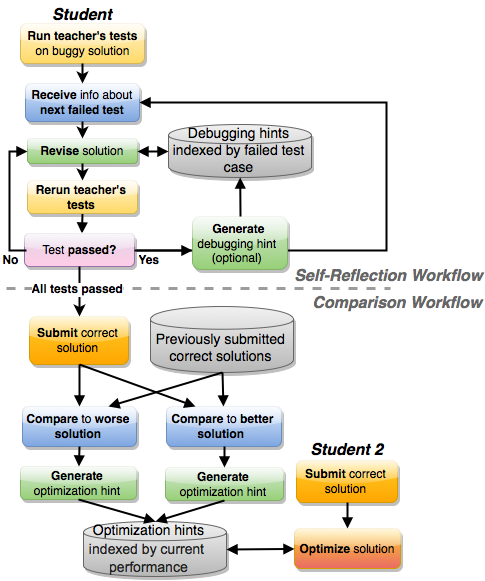

The diagram above was exported from draw.io. Its source (the exported page's mxGraphModel, read from the mxfile embedded in the PNG):
<mxGraphModel dx="820" dy="535" grid="1" gridSize="10" guides="1" tooltips="1" connect="1" fold="0" page="1" pageScale="1" pageWidth="826" pageHeight="1169" background="#ffffff" math="0">
  <root>
    <mxCell id="777a4fa8c934fc34-0" />
    <mxCell id="777a4fa8c934fc34-1" parent="777a4fa8c934fc34-0" />
    <mxCell id="2646578e43ef9faf-1" value="&lt;b&gt;Run teacher's tests&lt;/b&gt;&lt;div&gt;on buggy solution&lt;/div&gt;" style="rounded=1;whiteSpace=wrap;html=1;yellow" vertex="1" parent="777a4fa8c934fc34-1">
      <mxGeometry x="194" y="127" width="124" height="40" as="geometry" />
    </mxCell>
    <mxCell id="2646578e43ef9faf-2" value="&lt;b&gt;Receive &lt;/b&gt;info about&lt;div&gt;&lt;b style=&quot;line-height: 1.2&quot;&gt;next failed test&lt;/b&gt;&lt;/div&gt;" style="rounded=1;whiteSpace=wrap;html=1;blue" vertex="1" parent="777a4fa8c934fc34-1">
      <mxGeometry x="199" y="187" width="114" height="38" as="geometry" />
    </mxCell>
    <mxCell id="2646578e43ef9faf-3" value="&lt;i&gt;&lt;b&gt;Student&lt;/b&gt;&lt;/i&gt;" style="text;html=1;strokeColor=none;fillColor=none;align=center;verticalAlign=middle;whiteSpace=wrap;overflow=hidden;fontSize=16;" vertex="1" parent="777a4fa8c934fc34-1">
      <mxGeometry x="215" y="105" width="80" height="20" as="geometry" />
    </mxCell>
    <mxCell id="2646578e43ef9faf-4" value="&lt;b&gt;Revise&amp;nbsp;&lt;/b&gt;solution" style="rounded=1;whiteSpace=wrap;html=1;green" vertex="1" parent="777a4fa8c934fc34-1">
      <mxGeometry x="201" y="242" width="110" height="25" as="geometry" />
    </mxCell>
    <mxCell id="2646578e43ef9faf-18" style="edgeStyle=none;rounded=0;html=1;exitX=0.5;exitY=1;strokeWidth=2;entryX=0.5;entryY=0;" edge="1" parent="777a4fa8c934fc34-1" source="2646578e43ef9faf-1" target="2646578e43ef9faf-2">
      <mxGeometry relative="1" as="geometry">
        <mxPoint x="289" y="154" as="targetPoint" />
      </mxGeometry>
    </mxCell>
    <mxCell id="75ef33e7aec8ad58-2" value="&lt;div&gt;&lt;span style=&quot;line-height: 1.2&quot;&gt;Debugging hints indexed by failed test case&lt;/span&gt;&lt;br&gt;&lt;/div&gt;" style="shape=cylinder;whiteSpace=wrap;html=1;fontSize=14;gray" vertex="1" parent="777a4fa8c934fc34-1">
      <mxGeometry x="342" y="228" width="143" height="53" as="geometry" />
    </mxCell>
    <mxCell id="75ef33e7aec8ad58-3" style="edgeStyle=none;rounded=0;html=1;exitX=0;exitY=0.5;strokeWidth=2;entryX=1;entryY=0.5;startArrow=block;startFill=1;endArrow=block;endFill=1;" edge="1" parent="777a4fa8c934fc34-1" source="75ef33e7aec8ad58-2" target="2646578e43ef9faf-4">
      <mxGeometry x="310.40145985401455" y="131" as="geometry">
        <mxPoint x="321" y="131" as="sourcePoint" />
        <mxPoint x="310.40145985401455" y="164" as="targetPoint" />
      </mxGeometry>
    </mxCell>
    <mxCell id="4e047e1f5668ae66-6" value="&lt;br&gt;" style="text;html=1;resizable=0;;align=center;verticalAlign=middle;labelBackgroundColor=#ffffff;" vertex="1" connectable="0" parent="75ef33e7aec8ad58-3">
      <mxGeometry relative="1" as="geometry">
        <mxPoint x="6" y="-3" as="offset" />
      </mxGeometry>
    </mxCell>
    <mxCell id="4e047e1f5668ae66-1" style="edgeStyle=none;rounded=0;html=1;strokeWidth=2;entryX=0.5;entryY=0;exitX=0.5;exitY=1;" edge="1" parent="777a4fa8c934fc34-1" source="2646578e43ef9faf-2" target="2646578e43ef9faf-4">
      <mxGeometry x="299" y="160" as="geometry">
        <mxPoint x="299" y="186" as="targetPoint" />
        <mxPoint x="289" y="226" as="sourcePoint" />
      </mxGeometry>
    </mxCell>
    <mxCell id="4e047e1f5668ae66-3" style="edgeStyle=none;rounded=0;html=1;strokeWidth=2;entryX=0.5;entryY=1;startArrow=block;startFill=1;endArrow=none;endFill=0;" edge="1" parent="777a4fa8c934fc34-1" target="4e047e1f5668ae66-7">
      <mxGeometry x="320.40145985401455" y="104" as="geometry">
        <mxPoint x="255.45205479452056" y="337" as="sourcePoint" />
        <mxPoint x="389" y="174" as="targetPoint" />
      </mxGeometry>
    </mxCell>
    <mxCell id="4e047e1f5668ae66-7" value="&lt;b&gt;Rerun teacher's tests&lt;/b&gt;" style="rounded=1;whiteSpace=wrap;html=1;yellow" vertex="1" parent="777a4fa8c934fc34-1">
      <mxGeometry x="201" y="284" width="110" height="33" as="geometry" />
    </mxCell>
    <mxCell id="4e047e1f5668ae66-8" style="edgeStyle=none;rounded=0;html=1;strokeWidth=2;exitX=0.5;exitY=1;" edge="1" parent="777a4fa8c934fc34-1" source="2646578e43ef9faf-4" target="4e047e1f5668ae66-7">
      <mxGeometry x="309" y="170" as="geometry">
        <mxPoint x="299" y="257" as="targetPoint" />
        <mxPoint x="299" y="236" as="sourcePoint" />
      </mxGeometry>
    </mxCell>
    <mxCell id="4e047e1f5668ae66-9" style="edgeStyle=orthogonalEdgeStyle;rounded=0;html=1;strokeWidth=2;entryX=1;entryY=0.5;startArrow=block;startFill=1;endArrow=none;endFill=0;exitX=1;exitY=0.5;" edge="1" parent="777a4fa8c934fc34-1" source="2646578e43ef9faf-2">
      <mxGeometry x="420.40145985401455" y="279" as="geometry">
        <mxPoint x="423" y="287" as="sourcePoint" />
        <mxPoint x="310" y="354" as="targetPoint" />
        <Array as="points">
          <mxPoint x="560" y="206" />
          <mxPoint x="560" y="354" />
        </Array>
      </mxGeometry>
    </mxCell>
    <mxCell id="4e047e1f5668ae66-10" value="&lt;b&gt;Yes&lt;/b&gt;" style="text;html=1;resizable=0;;align=center;verticalAlign=middle;labelBackgroundColor=#ffffff;" vertex="1" connectable="0" parent="4e047e1f5668ae66-9">
      <mxGeometry relative="1" as="geometry">
        <mxPoint x="-237" y="80" as="offset" />
      </mxGeometry>
    </mxCell>
    <mxCell id="7cc710fdd827b50c-0" value="&lt;b&gt;Submit &lt;/b&gt;correct solution" style="rounded=1;whiteSpace=wrap;html=1;orange" vertex="1" parent="777a4fa8c934fc34-1">
      <mxGeometry x="203" y="420" width="99" height="48" as="geometry" />
    </mxCell>
    <mxCell id="7cc710fdd827b50c-1" value="&lt;b&gt;Compare &lt;/b&gt;to &lt;b&gt;worse solution&lt;/b&gt;" style="rounded=1;whiteSpace=wrap;html=1;blue" vertex="1" parent="777a4fa8c934fc34-1">
      <mxGeometry x="196" y="510" width="114" height="40" as="geometry" />
    </mxCell>
    <mxCell id="7cc710fdd827b50c-3" value="&lt;b&gt;Generate &lt;/b&gt;optimization hint" style="rounded=1;whiteSpace=wrap;html=1;green" vertex="1" parent="777a4fa8c934fc34-1">
      <mxGeometry x="194" y="570" width="116" height="33" as="geometry" />
    </mxCell>
    <mxCell id="7cc710fdd827b50c-4" value="&lt;b&gt;Compare &lt;/b&gt;to&lt;b&gt; better solution&amp;nbsp;&lt;/b&gt;" style="rounded=1;whiteSpace=wrap;html=1;blue" vertex="1" parent="777a4fa8c934fc34-1">
      <mxGeometry x="340" y="510" width="115" height="40" as="geometry" />
    </mxCell>
    <mxCell id="7cc710fdd827b50c-5" value="&lt;b&gt;Generate &lt;/b&gt;optimization hint" style="rounded=1;whiteSpace=wrap;html=1;green" vertex="1" parent="777a4fa8c934fc34-1">
      <mxGeometry x="339" y="571" width="118" height="33" as="geometry" />
    </mxCell>
    <mxCell id="7cc710fdd827b50c-6" style="edgeStyle=none;rounded=0;html=1;exitX=0.5;exitY=1;strokeWidth=2;endArrow=block;endFill=1;" edge="1" parent="777a4fa8c934fc34-1" source="7cc710fdd827b50c-1" target="7cc710fdd827b50c-3">
      <mxGeometry x="286" y="559" as="geometry" />
    </mxCell>
    <mxCell id="7cc710fdd827b50c-7" style="edgeStyle=none;rounded=0;html=1;exitX=0.5;exitY=1;strokeWidth=2;entryX=0.5;entryY=0;endArrow=block;endFill=1;" edge="1" parent="777a4fa8c934fc34-1" source="7cc710fdd827b50c-4" target="7cc710fdd827b50c-5">
      <mxGeometry x="485" y="558" as="geometry" />
    </mxCell>
    <mxCell id="7cc710fdd827b50c-8" style="edgeStyle=none;rounded=0;html=1;exitX=0.5;exitY=1;strokeWidth=2;entryX=0.5;entryY=0;endArrow=block;endFill=1;" edge="1" parent="777a4fa8c934fc34-1" source="7cc710fdd827b50c-0" target="7cc710fdd827b50c-1">
      <mxGeometry x="286" y="468" as="geometry">
        <mxPoint x="286" y="488" as="targetPoint" />
      </mxGeometry>
    </mxCell>
    <mxCell id="7cc710fdd827b50c-9" value="&lt;b style=&quot;font-style: italic&quot;&gt;Student 2&amp;nbsp;&lt;/b&gt;" style="text;html=1;strokeColor=none;fillColor=none;align=center;verticalAlign=middle;whiteSpace=wrap;overflow=hidden;fontSize=16;" vertex="1" parent="777a4fa8c934fc34-1">
      <mxGeometry x="469" y="540" width="106" height="20" as="geometry" />
    </mxCell>
    <mxCell id="7cc710fdd827b50c-10" value="&lt;b&gt;Optimize&amp;nbsp;&lt;/b&gt;solution" style="rounded=1;whiteSpace=wrap;html=1;orange;gradientColor=#EA6B66;" vertex="1" parent="777a4fa8c934fc34-1">
      <mxGeometry x="468" y="632" width="106" height="40" as="geometry" />
    </mxCell>
    <mxCell id="7cc710fdd827b50c-11" value="&lt;b style=&quot;line-height: 14.3999996185303px&quot;&gt;Submit &lt;/b&gt;&lt;span style=&quot;line-height: 14.3999996185303px&quot;&gt;correct solution&lt;/span&gt;" style="rounded=1;whiteSpace=wrap;html=1;orange" vertex="1" parent="777a4fa8c934fc34-1">
      <mxGeometry x="470" y="564" width="101" height="42" as="geometry" />
    </mxCell>
    <mxCell id="7cc710fdd827b50c-12" value="&lt;div&gt;&lt;span style=&quot;line-height: 1.2&quot;&gt;Optimization hints&lt;/span&gt;&lt;br&gt;&lt;/div&gt;&lt;div&gt;&lt;span id=&quot;docs-internal-guid-90ade04c-d391-4339-a993-f48c298ace18&quot;&gt;&lt;span style=&quot;font-family: &amp;#34;arial&amp;#34; ; color: rgb(34 , 34 , 34) ; vertical-align: baseline ; white-space: pre-wrap&quot;&gt;&lt;font style=&quot;font-size: 14px&quot;&gt;indexed by current performance&lt;/font&gt;&lt;/span&gt;&lt;/span&gt;&lt;span style=&quot;line-height: 1.2&quot;&gt;&lt;br&gt;&lt;/span&gt;&lt;/div&gt;" style="shape=cylinder;whiteSpace=wrap;html=1;fontSize=14;gray" vertex="1" parent="777a4fa8c934fc34-1">
      <mxGeometry x="257" y="625" width="143" height="55" as="geometry" />
    </mxCell>
    <mxCell id="7cc710fdd827b50c-13" style="edgeStyle=none;rounded=0;html=1;entryX=0.5;entryY=0;strokeWidth=2;exitX=0.5;exitY=1;endArrow=block;endFill=1;" edge="1" parent="777a4fa8c934fc34-1" source="7cc710fdd827b50c-3" target="7cc710fdd827b50c-12">
      <mxGeometry x="498" y="526" as="geometry">
        <mxPoint x="498" y="526" as="sourcePoint" />
        <mxPoint x="527" y="526" as="targetPoint" />
      </mxGeometry>
    </mxCell>
    <mxCell id="7cc710fdd827b50c-14" style="edgeStyle=none;rounded=0;html=1;exitX=0.5;exitY=1;strokeWidth=2;entryX=0.5;entryY=0;endArrow=block;endFill=1;" edge="1" parent="777a4fa8c934fc34-1" source="7cc710fdd827b50c-5" target="7cc710fdd827b50c-12">
      <mxGeometry x="696" y="624.7627118644068" as="geometry">
        <mxPoint x="696" y="625" as="sourcePoint" />
        <mxPoint x="724" y="624.7627118644068" as="targetPoint" />
      </mxGeometry>
    </mxCell>
    <mxCell id="7cc710fdd827b50c-15" value="" style="edgeStyle=none;rounded=0;html=1;strokeWidth=2;fontSize=14;exitX=1;exitY=0.5;startArrow=block;startFill=1;endArrow=block;endFill=1;" edge="1" parent="777a4fa8c934fc34-1" source="7cc710fdd827b50c-12" target="7cc710fdd827b50c-10">
      <mxGeometry x="982" y="563" as="geometry">
        <mxPoint x="982" y="563" as="sourcePoint" />
        <mxPoint x="982" y="593" as="targetPoint" />
      </mxGeometry>
    </mxCell>
    <mxCell id="7cc710fdd827b50c-16" style="edgeStyle=none;rounded=0;html=1;exitX=0.5;exitY=1;strokeWidth=2;entryX=0.5;entryY=0;endArrow=block;endFill=1;" edge="1" parent="777a4fa8c934fc34-1" source="7cc710fdd827b50c-11" target="7cc710fdd827b50c-10">
      <mxGeometry x="408" y="464" as="geometry">
        <mxPoint x="408" y="464" as="sourcePoint" />
        <mxPoint x="408" y="490" as="targetPoint" />
      </mxGeometry>
    </mxCell>
    <mxCell id="7cc710fdd827b50c-17" value="&lt;div&gt;&lt;br&gt;&lt;/div&gt;&lt;div&gt;&lt;span style=&quot;line-height: 1.2&quot;&gt;Previously submitted correct solutions&lt;/span&gt;&lt;br&gt;&lt;/div&gt;" style="shape=cylinder;whiteSpace=wrap;html=1;fontSize=14;gray" vertex="1" parent="777a4fa8c934fc34-1">
      <mxGeometry x="324" y="410" width="143" height="66" as="geometry" />
    </mxCell>
    <mxCell id="7cc710fdd827b50c-18" style="edgeStyle=none;rounded=0;html=1;exitX=0.5;exitY=1;strokeWidth=2;entryX=0.75;entryY=0;endArrow=block;endFill=1;" edge="1" parent="777a4fa8c934fc34-1" source="7cc710fdd827b50c-17" target="7cc710fdd827b50c-1">
      <mxGeometry x="307.40145985401455" y="465" as="geometry">
        <mxPoint x="318" y="465" as="sourcePoint" />
        <mxPoint x="307.40145985401455" y="498" as="targetPoint" />
      </mxGeometry>
    </mxCell>
    <mxCell id="7cc710fdd827b50c-19" style="edgeStyle=none;rounded=0;html=1;exitX=0.5;exitY=1;strokeWidth=2;entryX=0.25;entryY=0;endArrow=block;endFill=1;" edge="1" parent="777a4fa8c934fc34-1" source="7cc710fdd827b50c-0" target="7cc710fdd827b50c-4">
      <mxGeometry x="296" y="450" as="geometry">
        <mxPoint x="318" y="450" as="sourcePoint" />
        <mxPoint x="296" y="498" as="targetPoint" />
      </mxGeometry>
    </mxCell>
    <mxCell id="7cc710fdd827b50c-20" style="edgeStyle=none;rounded=0;html=1;exitX=0.5;exitY=1;strokeWidth=2;endArrow=block;endFill=1;" edge="1" parent="777a4fa8c934fc34-1" source="7cc710fdd827b50c-17" target="7cc710fdd827b50c-4">
      <mxGeometry x="317.40145985401455" y="475" as="geometry">
        <mxPoint x="488" y="463" as="sourcePoint" />
        <mxPoint x="296" y="498" as="targetPoint" />
      </mxGeometry>
    </mxCell>
    <mxCell id="138beae6510e3c11-1" value="&lt;span style=&quot;line-height: 14.4px&quot;&gt;Test&lt;/span&gt;&lt;b style=&quot;line-height: 14.4px&quot;&gt;&amp;nbsp;passed?&lt;/b&gt;&lt;br&gt;" style="rounded=1;whiteSpace=wrap;html=1;purple;gradientColor=#FFCCE6;" vertex="1" parent="777a4fa8c934fc34-1">
      <mxGeometry x="198" y="337" width="110" height="33" as="geometry" />
    </mxCell>
    <mxCell id="138beae6510e3c11-3" value="&lt;b&gt;Generate &lt;/b&gt;debugging&amp;nbsp;hint&amp;nbsp;&lt;div&gt;&lt;span style=&quot;line-height: 14.4px&quot;&gt;(optional)&amp;nbsp;&lt;/span&gt;&lt;/div&gt;" style="rounded=1;whiteSpace=wrap;html=1;green" vertex="1" parent="777a4fa8c934fc34-1">
      <mxGeometry x="366" y="320" width="95" height="53" as="geometry" />
    </mxCell>
    <mxCell id="138beae6510e3c11-5" style="edgeStyle=none;rounded=0;html=1;exitX=0.5;exitY=1;strokeWidth=2;entryX=0.5;entryY=0;" edge="1" parent="777a4fa8c934fc34-1" source="138beae6510e3c11-1" target="7cc710fdd827b50c-0">
      <mxGeometry x="296" y="374" as="geometry">
        <mxPoint x="263" y="416" as="targetPoint" />
        <mxPoint x="263" y="374" as="sourcePoint" />
      </mxGeometry>
    </mxCell>
    <mxCell id="138beae6510e3c11-6" style="edgeStyle=orthogonalEdgeStyle;rounded=0;html=1;strokeWidth=2;startArrow=block;startFill=1;endArrow=none;endFill=0;entryX=0;entryY=0.5;exitX=0;exitY=0.5;" edge="1" parent="777a4fa8c934fc34-1" source="2646578e43ef9faf-4">
      <mxGeometry x="163.40145985401455" y="263" as="geometry">
        <mxPoint x="166" y="260" as="sourcePoint" />
        <mxPoint x="200" y="354" as="targetPoint" />
        <Array as="points">
          <mxPoint x="183" y="255" />
          <mxPoint x="183" y="354" />
        </Array>
      </mxGeometry>
    </mxCell>
    <mxCell id="138beae6510e3c11-7" value="&lt;b&gt;No&lt;/b&gt;" style="text;html=1;resizable=0;;align=center;verticalAlign=middle;labelBackgroundColor=#ffffff;" vertex="1" connectable="0" parent="138beae6510e3c11-6">
      <mxGeometry relative="1" as="geometry">
        <mxPoint x="1" y="58" as="offset" />
      </mxGeometry>
    </mxCell>
    <mxCell id="138beae6510e3c11-8" style="edgeStyle=none;rounded=0;html=1;strokeWidth=2;startArrow=none;startFill=0;endArrow=block;endFill=1;exitX=0.5;exitY=0;" edge="1" parent="777a4fa8c934fc34-1" source="138beae6510e3c11-3" target="75ef33e7aec8ad58-2">
      <mxGeometry x="491.40145985401455" y="130" as="geometry">
        <mxPoint x="506" y="254" as="sourcePoint" />
        <mxPoint x="490" y="254" as="targetPoint" />
      </mxGeometry>
    </mxCell>
    <mxCell id="138beae6510e3c11-9" value="&lt;br&gt;" style="text;html=1;resizable=0;;align=center;verticalAlign=middle;labelBackgroundColor=#ffffff;" vertex="1" connectable="0" parent="138beae6510e3c11-8">
      <mxGeometry relative="1" as="geometry">
        <mxPoint x="6" y="-3" as="offset" />
      </mxGeometry>
    </mxCell>
    <mxCell id="7cc710fdd827b50c-22" value="&lt;div style=&quot;text-align: right&quot;&gt;&lt;span style=&quot;line-height: 1.2&quot;&gt;Self-Reflection&amp;nbsp;&lt;/span&gt;&lt;span style=&quot;line-height: 1.2&quot;&gt;Workflow&lt;/span&gt;&lt;/div&gt;" style="text;html=1;resizable=0;autosize=1;align=left;verticalAlign=top;spacingTop=-4;fontStyle=3;fontSize=16;fontColor=#666666;" vertex="1" connectable="0" parent="777a4fa8c934fc34-1">
      <mxGeometry x="466" y="367" width="190" height="20" as="geometry" />
    </mxCell>
    <mxCell id="7cc710fdd827b50c-21" value="" style="endArrow=none;html=1;dashed=1;strokeWidth=3;strokeColor=#9C9C9C;" edge="1" parent="777a4fa8c934fc34-1">
      <mxGeometry width="50" height="50" relative="1" as="geometry">
        <mxPoint x="180" y="392" as="sourcePoint" />
        <mxPoint x="564" y="392" as="targetPoint" />
      </mxGeometry>
    </mxCell>
    <mxCell id="7cc710fdd827b50c-23" value="&lt;div style=&quot;text-align: right&quot;&gt;&lt;span style=&quot;line-height: 14.4px&quot;&gt;Comparison&amp;nbsp;&lt;/span&gt;&lt;span style=&quot;line-height: 14.4px&quot;&gt;Workflow&lt;/span&gt;&lt;/div&gt;" style="text;html=1;resizable=0;autosize=1;align=left;verticalAlign=top;spacingTop=-4;fontStyle=3;fontSize=16;fontColor=#666666;" vertex="1" connectable="0" parent="777a4fa8c934fc34-1">
      <mxGeometry x="484" y="394" width="170" height="20" as="geometry" />
    </mxCell>
    <mxCell id="6b6b7064fe6f40bd-0" value="" style="edgeStyle=orthogonalEdgeStyle;rounded=0;html=1;endArrow=block;endFill=1;strokeWidth=2;" edge="1" parent="777a4fa8c934fc34-1" source="138beae6510e3c11-1">
      <mxGeometry relative="1" as="geometry">
        <mxPoint x="366" y="354" as="targetPoint" />
      </mxGeometry>
    </mxCell>
    <mxCell id="6b6b7064fe6f40bd-3" value="&lt;b&gt;All tests passed&lt;br&gt;&lt;/b&gt;" style="text;html=1;resizable=0;;align=center;verticalAlign=middle;labelBackgroundColor=#ffffff;" vertex="1" connectable="0" parent="777a4fa8c934fc34-1">
      <mxGeometry x="487" y="310" as="geometry">
        <mxPoint x="-236" y="81" as="offset" />
      </mxGeometry>
    </mxCell>
  </root>
</mxGraphModel>